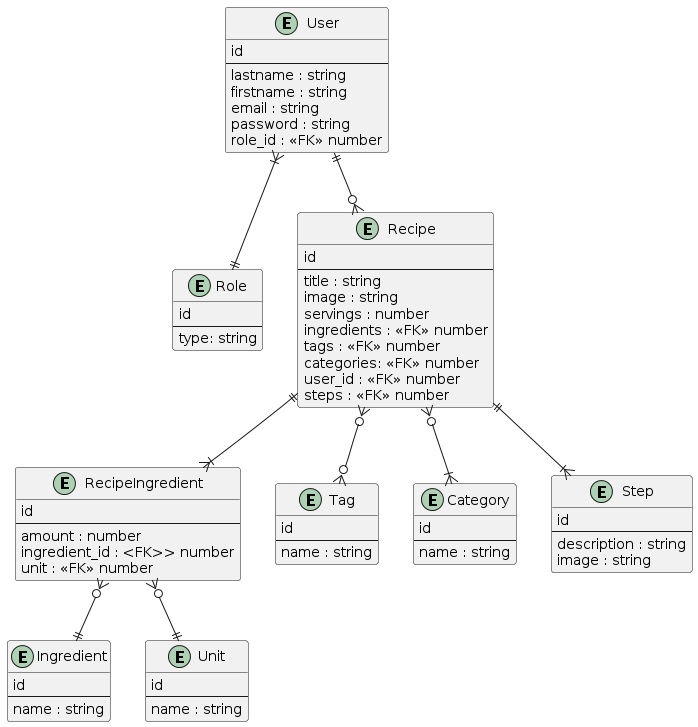

The diagram above was rendered by PlantUML. Its source (embedded in the PNG):
@startuml
' skinparam linetype ortho

entity "User" {
    id
  --
    lastname : string
    firstname : string
    email : string
    password : string
    role_id : <<FK>> number
}

entity "Role" {
    id
  --
    type: string
}

entity "Recipe" {
    id
  --
    title : string
    image : string
    servings : number
    ingredients : <<FK>> number
    tags : <<FK>> number
    categories: <<FK>> number
    user_id : <<FK>> number
    steps : <<FK>> number
}

entity "Ingredient" {
    id
  --
    name : string
}

entity "RecipeIngredient" {
    id
  --
    amount : number
ingredient_id : <FK>> number
unit : <<FK>> number
}

entity "Unit" {
    id
  --
    name : string
}

entity "Tag" {
    id
  --
    name : string
}

entity "Category" {
    id
  --
    name : string
}

entity "Step" {
    id
  --
    description : string
    image : string
}

User }|--|| Role
User ||--o{ Recipe
Recipe ||--|{ RecipeIngredient
Recipe }o--o{ Tag
Recipe }o--|{ Category
Recipe ||--|{ Step
RecipeIngredient }o--|| Ingredient
RecipeIngredient }o--|| Unit
@enduml